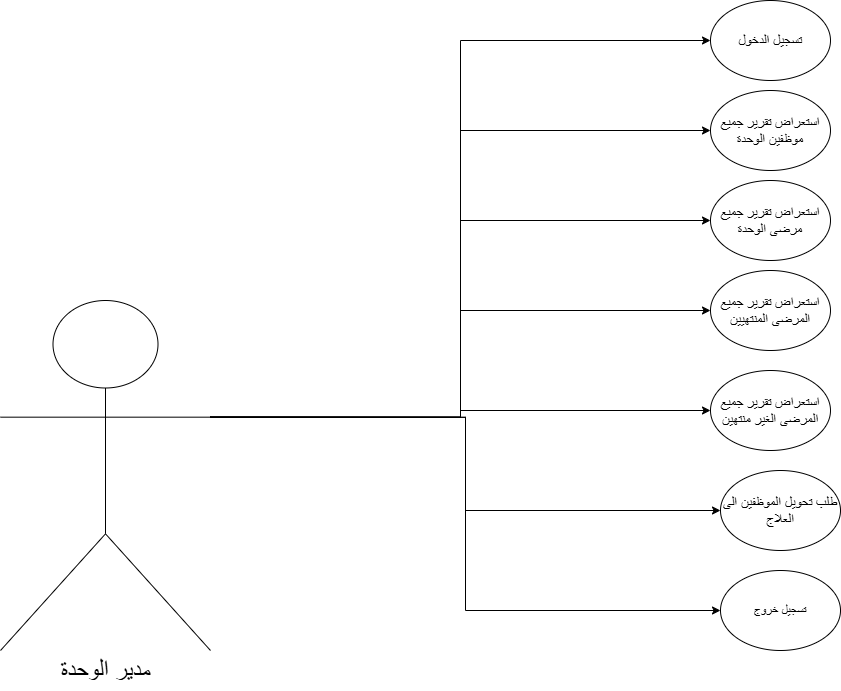

The diagram above was exported from draw.io. Its source (the exported page's mxGraphModel, read from the mxfile embedded in the PNG):
<mxGraphModel dx="4318" dy="2089" grid="1" gridSize="10" guides="1" tooltips="1" connect="1" arrows="1" fold="1" page="1" pageScale="1" pageWidth="827" pageHeight="1169" math="0" shadow="0">
  <root>
    <mxCell id="0" />
    <mxCell id="1" parent="0" />
    <mxCell id="5Z4CCIoi17SoNqhFQ_BP-1" style="edgeStyle=orthogonalEdgeStyle;rounded=0;orthogonalLoop=1;jettySize=auto;html=1;exitX=1;exitY=0.3333333333333333;exitDx=0;exitDy=0;exitPerimeter=0;entryX=0;entryY=0.5;entryDx=0;entryDy=0;" edge="1" parent="1" source="5Z4CCIoi17SoNqhFQ_BP-15" target="5Z4CCIoi17SoNqhFQ_BP-16">
      <mxGeometry relative="1" as="geometry" />
    </mxCell>
    <mxCell id="5Z4CCIoi17SoNqhFQ_BP-2" style="edgeStyle=orthogonalEdgeStyle;rounded=0;orthogonalLoop=1;jettySize=auto;html=1;exitX=1;exitY=0.3333333333333333;exitDx=0;exitDy=0;exitPerimeter=0;entryX=0;entryY=0.5;entryDx=0;entryDy=0;" edge="1" parent="1" source="5Z4CCIoi17SoNqhFQ_BP-15" target="5Z4CCIoi17SoNqhFQ_BP-18">
      <mxGeometry relative="1" as="geometry" />
    </mxCell>
    <mxCell id="5Z4CCIoi17SoNqhFQ_BP-3" style="edgeStyle=orthogonalEdgeStyle;rounded=0;orthogonalLoop=1;jettySize=auto;html=1;exitX=1;exitY=0.3333333333333333;exitDx=0;exitDy=0;exitPerimeter=0;entryX=0;entryY=0.5;entryDx=0;entryDy=0;" edge="1" parent="1" source="5Z4CCIoi17SoNqhFQ_BP-15" target="5Z4CCIoi17SoNqhFQ_BP-19">
      <mxGeometry relative="1" as="geometry" />
    </mxCell>
    <mxCell id="5Z4CCIoi17SoNqhFQ_BP-4" style="edgeStyle=orthogonalEdgeStyle;rounded=0;orthogonalLoop=1;jettySize=auto;html=1;exitX=1;exitY=0.3333333333333333;exitDx=0;exitDy=0;exitPerimeter=0;entryX=0;entryY=0.5;entryDx=0;entryDy=0;" edge="1" parent="1" source="5Z4CCIoi17SoNqhFQ_BP-15" target="5Z4CCIoi17SoNqhFQ_BP-20">
      <mxGeometry relative="1" as="geometry" />
    </mxCell>
    <mxCell id="5Z4CCIoi17SoNqhFQ_BP-5" style="edgeStyle=orthogonalEdgeStyle;rounded=0;orthogonalLoop=1;jettySize=auto;html=1;exitX=1;exitY=0.3333333333333333;exitDx=0;exitDy=0;exitPerimeter=0;entryX=0;entryY=0.5;entryDx=0;entryDy=0;" edge="1" parent="1" source="5Z4CCIoi17SoNqhFQ_BP-15" target="5Z4CCIoi17SoNqhFQ_BP-21">
      <mxGeometry relative="1" as="geometry" />
    </mxCell>
    <mxCell id="5Z4CCIoi17SoNqhFQ_BP-6" style="edgeStyle=orthogonalEdgeStyle;rounded=0;orthogonalLoop=1;jettySize=auto;html=1;exitX=1;exitY=0.3333333333333333;exitDx=0;exitDy=0;exitPerimeter=0;entryX=0;entryY=0.5;entryDx=0;entryDy=0;" edge="1" parent="1" source="5Z4CCIoi17SoNqhFQ_BP-15" target="5Z4CCIoi17SoNqhFQ_BP-22">
      <mxGeometry relative="1" as="geometry" />
    </mxCell>
    <mxCell id="5Z4CCIoi17SoNqhFQ_BP-14" style="edgeStyle=orthogonalEdgeStyle;rounded=0;orthogonalLoop=1;jettySize=auto;html=1;exitX=1;exitY=0.3333333333333333;exitDx=0;exitDy=0;exitPerimeter=0;entryX=0;entryY=0.5;entryDx=0;entryDy=0;" edge="1" parent="1" source="5Z4CCIoi17SoNqhFQ_BP-15" target="5Z4CCIoi17SoNqhFQ_BP-30">
      <mxGeometry relative="1" as="geometry" />
    </mxCell>
    <mxCell id="5Z4CCIoi17SoNqhFQ_BP-15" value="Actor" style="shape=umlActor;verticalLabelPosition=bottom;verticalAlign=top;html=1;outlineConnect=0;" vertex="1" parent="1">
      <mxGeometry x="-1170" y="-250" width="210" height="350" as="geometry" />
    </mxCell>
    <mxCell id="5Z4CCIoi17SoNqhFQ_BP-16" value="&lt;font style=&quot;font-size: 14px;&quot;&gt;تسجيل الدخول&lt;/font&gt;" style="ellipse;whiteSpace=wrap;html=1;" vertex="1" parent="1">
      <mxGeometry x="-460" y="-550" width="120" height="80" as="geometry" />
    </mxCell>
    <mxCell id="5Z4CCIoi17SoNqhFQ_BP-17" value="&lt;font style=&quot;font-size: 24px;&quot;&gt;مدير الوحدة&lt;/font&gt;" style="text;html=1;align=center;verticalAlign=middle;resizable=0;points=[];autosize=1;strokeColor=none;fillColor=#FFFFFF;" vertex="1" parent="1">
      <mxGeometry x="-1120" y="100" width="110" height="40" as="geometry" />
    </mxCell>
    <mxCell id="5Z4CCIoi17SoNqhFQ_BP-18" value="&lt;font style=&quot;font-size: 14px;&quot;&gt;استعراض تقرير جميع موظفين الوحدة&lt;/font&gt;" style="ellipse;whiteSpace=wrap;html=1;" vertex="1" parent="1">
      <mxGeometry x="-460" y="-460" width="120" height="80" as="geometry" />
    </mxCell>
    <mxCell id="5Z4CCIoi17SoNqhFQ_BP-19" value="&lt;font style=&quot;font-size: 14px;&quot;&gt;استعراض تقرير جميع مرضى الوحدة&lt;/font&gt;" style="ellipse;whiteSpace=wrap;html=1;" vertex="1" parent="1">
      <mxGeometry x="-460" y="-370" width="120" height="80" as="geometry" />
    </mxCell>
    <mxCell id="5Z4CCIoi17SoNqhFQ_BP-20" value="&lt;span style=&quot;font-size: 14px;&quot;&gt;استعراض تقرير جميع المرضى المنتهيين&lt;/span&gt;" style="ellipse;whiteSpace=wrap;html=1;" vertex="1" parent="1">
      <mxGeometry x="-460" y="-280" width="120" height="80" as="geometry" />
    </mxCell>
    <mxCell id="5Z4CCIoi17SoNqhFQ_BP-21" value="&lt;span style=&quot;font-size: 14px;&quot;&gt;استعراض تقرير جميع المرضى الغير منتهين&lt;/span&gt;" style="ellipse;whiteSpace=wrap;html=1;" vertex="1" parent="1">
      <mxGeometry x="-460" y="-180" width="120" height="80" as="geometry" />
    </mxCell>
    <mxCell id="5Z4CCIoi17SoNqhFQ_BP-22" value="&lt;span style=&quot;font-size: 14px;&quot;&gt;طلب تحويل الموظفين الى العلاج&lt;/span&gt;" style="ellipse;whiteSpace=wrap;html=1;" vertex="1" parent="1">
      <mxGeometry x="-450" y="-80" width="120" height="80" as="geometry" />
    </mxCell>
    <mxCell id="5Z4CCIoi17SoNqhFQ_BP-30" value="تسجيل خروج" style="ellipse;whiteSpace=wrap;html=1;" vertex="1" parent="1">
      <mxGeometry x="-450" y="20" width="120" height="80" as="geometry" />
    </mxCell>
  </root>
</mxGraphModel>